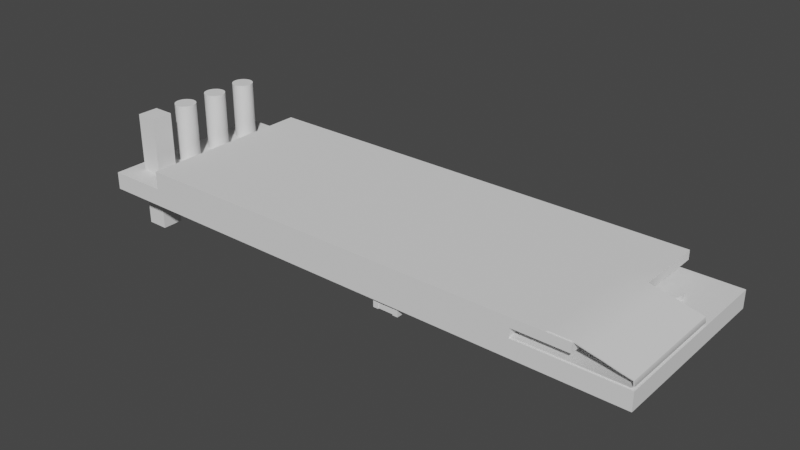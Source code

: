 # Source: ssd1306_0.91_.blend  (saved by Blender 2.93.21; exported with 4.5.12 LTS)
import bpy
from mathutils import Matrix  # noqa: F401  (used for matrix-valued properties, if any)

bpy.ops.wm.read_factory_settings(use_empty=True)
scene = bpy.context.scene
scene.name = 'Scene'

# ---- collections
col_x = bpy.data.collections.new('主体'); scene.collection.children.link(col_x)
col_x_1 = bpy.data.collections.new('小零件'); scene.collection.children.link(col_x_1)
col_x_2 = bpy.data.collections.new('布尔'); scene.collection.children.link(col_x_2)
col_x_3 = bpy.data.collections.new('引脚'); scene.collection.children.link(col_x_3)

# ---- node groups
ng_auto_smooth = bpy.data.node_groups.new('Auto Smooth', 'GeometryNodeTree')
_s = ng_auto_smooth.interface.new_socket(name='Geometry', in_out='OUTPUT', socket_type='NodeSocketGeometry')
_s = ng_auto_smooth.interface.new_socket(name='Geometry', in_out='INPUT', socket_type='NodeSocketGeometry')
_s = ng_auto_smooth.interface.new_socket(name='Angle', in_out='INPUT', socket_type='NodeSocketFloat')
_s.subtype = 'ANGLE'
_s.min_value = 0.0
_s.max_value = 3.142
ng_auto_smooth.is_modifier = True
_N = ng_auto_smooth.nodes; _L = ng_auto_smooth.links
n0 = _N.new('NodeGroupOutput'); n0.name = 'Group Output'; n0.location = (480, -100)
n1 = _N.new('NodeGroupInput'); n1.name = 'Group Input'; n1.location = (-420, -300)
n2 = _N.new('NodeGroupInput'); n2.name = 'Group Input.001'; n2.location = (-60, -100)
n3 = _N.new('GeometryNodeSetShadeSmooth'); n3.name = 'Set Shade Smooth'; n3.location = (120, -100)
n3.domain = 'EDGE'
n4 = _N.new('GeometryNodeSetShadeSmooth'); n4.name = 'Set Shade Smooth.001'; n4.location = (300, -100)
n5 = _N.new('GeometryNodeInputMeshEdgeAngle'); n5.name = 'Edge Angle'; n5.location = (-420, -220)
n6 = _N.new('GeometryNodeInputEdgeSmooth'); n6.name = 'Is Edge Smooth'; n6.location = (-60, -160)
n7 = _N.new('GeometryNodeInputShadeSmooth'); n7.name = 'Is Face Smooth'; n7.location = (-240, -340)
n8 = _N.new('FunctionNodeBooleanMath'); n8.name = 'Boolean Math'; n8.location = (-60, -220)
n9 = _N.new('FunctionNodeCompare'); n9.name = 'Compare'; n9.location = (-240, -180)
n9.operation = 'LESS_EQUAL'
_L.new(n5.outputs[0], n9.inputs[0])
_L.new(n4.outputs[0], n0.inputs[0])
_L.new(n1.outputs[1], n9.inputs[1])
_L.new(n9.outputs[0], n8.inputs[0])
_L.new(n7.outputs[0], n8.inputs[1])
_L.new(n2.outputs[0], n3.inputs[0])
_L.new(n6.outputs[0], n3.inputs[1])
_L.new(n3.outputs[0], n4.inputs[0])
_L.new(n8.outputs[0], n3.inputs[2])
n0.is_active_output = True

# ---- world
world_world = bpy.data.worlds.new('World'); scene.world = world_world
world_world.use_nodes = True; world_world.node_tree.nodes.clear()
_N = world_world.node_tree.nodes; _L = world_world.node_tree.links
n0 = _N.new('ShaderNodeOutputWorld'); n0.name = 'World Output'; n0.location = (300, 300)
n1 = _N.new('ShaderNodeBackground'); n1.name = 'Background'; n1.location = (10, 300)
n1.inputs[0].default_value = (0.05088, 0.05088, 0.05088, 1.0)
_L.new(n1.outputs[0], n0.inputs[0])
n0.is_active_output = True
world_world.color = (0.05088, 0.05088, 0.05088)
world_world.use_sun_shadow = False
world_world.sun_shadow_jitter_overblur = 0.0

# ---- meshes
me_x = bpy.data.meshes.new('立方体')
me_x.from_pydata([(-1.0, -1.0, -1.0), (-1.0, -1.0, 1.0), (-1.0, 1.0, -1.0), (-1.0, 1.0, 1.0), (1.0, -1.0, -1.0), (1.0, -1.0, 1.0), (1.0, 1.0, -1.0), (1.0, 1.0, 1.0)], [], [(0, 1, 3, 2), (2, 3, 7, 6), (6, 7, 5, 4), (4, 5, 1, 0), (2, 6, 4, 0), (7, 3, 1, 5)])
_uv = me_x.uv_layers.new(name='UV 贴图')
_uv.uv.foreach_set('vector', [0.375, 0.0, 0.625, 0.0, 0.625, 0.25, 0.375, 0.25, 0.375, 0.25, 0.625, 0.25, 0.625, 0.5, 0.375, 0.5, 0.375, 0.5, 0.625, 0.5, 0.625, 0.75, 0.375, 0.75, 0.375, 0.75, 0.625, 0.75, 0.625, 1.0, 0.375, 1.0, 0.125, 0.5, 0.375, 0.5, 0.375, 0.75, 0.125, 0.75, 0.625, 0.5, 0.875, 0.5, 0.875, 0.75, 0.625, 0.75])
me_x.use_remesh_fix_poles = True
me_x.use_remesh_preserve_attributes = False
me_x.update()
me_001 = bpy.data.meshes.new('立方体.001')
me_001.from_pydata([(-1.0, -1.0, -1.0), (-1.0, -1.0, 1.0), (-1.0, 1.0, -1.0), (-1.0, 1.0, 1.0), (1.0, -1.0, -1.0), (1.0, -1.0, 1.0), (1.0, 1.0, -1.0), (1.0, 1.0, 1.0)], [], [(0, 1, 3, 2), (2, 3, 7, 6), (6, 7, 5, 4), (4, 5, 1, 0), (2, 6, 4, 0), (7, 3, 1, 5)])
_uv = me_001.uv_layers.new(name='UV 贴图')
_uv.uv.foreach_set('vector', [0.375, 0.0, 0.625, 0.0, 0.625, 0.25, 0.375, 0.25, 0.375, 0.25, 0.625, 0.25, 0.625, 0.5, 0.375, 0.5, 0.375, 0.5, 0.625, 0.5, 0.625, 0.75, 0.375, 0.75, 0.375, 0.75, 0.625, 0.75, 0.625, 1.0, 0.375, 1.0, 0.125, 0.5, 0.375, 0.5, 0.375, 0.75, 0.125, 0.75, 0.625, 0.5, 0.875, 0.5, 0.875, 0.75, 0.625, 0.75])
me_001.use_remesh_fix_poles = True
me_001.use_remesh_preserve_attributes = False
me_001.update()
me_002 = bpy.data.meshes.new('立方体.002')
me_002.from_pydata([(-1.0, -1.0, -1.0), (-1.0, -1.0, 1.0), (-1.0, 1.0, -1.0), (-1.0, 1.0, 1.0), (1.0, -1.0, -1.0), (1.0, -1.0, 1.0), (1.0, 1.0, -1.0), (1.0, 1.0, 1.0)], [], [(0, 1, 3, 2), (2, 3, 7, 6), (6, 7, 5, 4), (4, 5, 1, 0), (2, 6, 4, 0), (7, 3, 1, 5)])
_uv = me_002.uv_layers.new(name='UV 贴图')
_uv.uv.foreach_set('vector', [0.375, 0.0, 0.625, 0.0, 0.625, 0.25, 0.375, 0.25, 0.375, 0.25, 0.625, 0.25, 0.625, 0.5, 0.375, 0.5, 0.375, 0.5, 0.625, 0.5, 0.625, 0.75, 0.375, 0.75, 0.375, 0.75, 0.625, 0.75, 0.625, 1.0, 0.375, 1.0, 0.125, 0.5, 0.375, 0.5, 0.375, 0.75, 0.125, 0.75, 0.625, 0.5, 0.875, 0.5, 0.875, 0.75, 0.625, 0.75])
me_002.use_remesh_fix_poles = True
me_002.use_remesh_preserve_attributes = False
me_002.update()
me_x_1 = bpy.data.meshes.new('平面')
me_x_1.from_pydata([(-1.0, -1.0, 0.02279), (2.284, -1.0, -0.7324), (-1.0, 1.0, 0.02279), (2.284, 1.0, -0.7324), (-1.0, 0.5, 0.02279), (-1.0, 2.197e-10, 0.02279), (-1.0, -0.5, 0.02279), (-0.2007, -1.0, -0.1654), (0.6064, -1.0, -0.3308), (1.421, -1.0, -0.5355), (2.284, -0.5, -0.7324), (2.284, -7.062e-09, -0.7324), (2.284, 0.5, -0.7324), (1.421, 1.0, -0.5355), (0.6064, 1.0, -0.3308), (-0.2007, 1.0, -0.1654), (-0.2007, -0.5, -0.1654), (-0.2007, -1.595e-09, -0.1654), (-0.2007, 0.5, -0.1654), (0.6064, -0.5, -0.3308), (0.6064, -3.189e-09, -0.3308), (0.6064, 0.5, -0.3308), (1.421, -0.5, -0.5355), (1.421, -5.164e-09, -0.5355), (1.421, 0.5, -0.5355), (-2.453, -1.0, 0.02279), (-2.453, 1.0, 0.02279), (-2.453, 0.5, 0.02279), (-2.453, 2.197e-10, 0.02279), (-2.453, -0.5, 0.02279), (-1.0, 1.437, 0.02279), (-2.453, 1.437, 0.02279), (2.331, -1.0, -1.063), (2.331, 1.0, -1.063), (2.331, -0.5, -1.063), (2.331, -1.025e-08, -1.063), (2.331, 0.5, -1.063), (2.178, -1.0, -1.23), (2.178, 1.0, -1.23), (2.178, -0.5, -1.23), (2.178, -1.178e-08, -1.23), (2.178, 0.5, -1.23), (-4.492, -1.0, -1.23), (-4.492, 1.0, -1.23), (-4.492, -0.5, -1.23), (-4.492, -1.193e-08, -1.23), (-4.492, 0.5, -1.23)], [], [(24, 12, 3, 13), (4, 18, 15, 2), (18, 21, 14, 15), (21, 24, 13, 14), (0, 7, 16, 6), (6, 16, 17, 5), (5, 17, 18, 4), (7, 8, 19, 16), (16, 19, 20, 17), (17, 20, 21, 18), (8, 9, 22, 19), (19, 22, 23, 20), (20, 23, 24, 21), (9, 1, 10, 22), (22, 10, 11, 23), (23, 11, 12, 24), (6, 5, 28, 29), (4, 2, 26, 27), (0, 6, 29, 25), (5, 4, 27, 28), (26, 2, 30, 31), (3, 12, 36, 33), (11, 10, 34, 35), (12, 11, 35, 36), (10, 1, 32, 34), (33, 36, 41, 38), (36, 35, 40, 41), (34, 32, 37, 39), (35, 34, 39, 40), (40, 39, 44, 45), (38, 41, 46, 43), (41, 40, 45, 46), (39, 37, 42, 44)])
me_x_1.polygons.foreach_set('use_smooth', [True] * 33)
_uv = me_x_1.uv_layers.new(name='UV 贴图')
_uv.uv.foreach_set('vector', [0.75, 0.75, 1.0, 0.75, 1.0, 1.0, 0.75, 1.0, 0.0, 0.75, 0.25, 0.75, 0.25, 1.0, 0.0, 1.0, 0.25, 0.75, 0.5, 0.75, 0.5, 1.0, 0.25, 1.0, 0.5, 0.75, 0.75, 0.75, 0.75, 1.0, 0.5, 1.0, 0.0, 0.0, 0.25, 0.0, 0.25, 0.25, 0.0, 0.25, 0.0, 0.25, 0.25, 0.25, 0.25, 0.5, 0.0, 0.5, 0.0, 0.5, 0.25, 0.5, 0.25, 0.75, 0.0, 0.75, 0.25, 0.0, 0.5, 0.0, 0.5, 0.25, 0.25, 0.25, 0.25, 0.25, 0.5, 0.25, 0.5, 0.5, 0.25, 0.5, 0.25, 0.5, 0.5, 0.5, 0.5, 0.75, 0.25, 0.75, 0.5, 0.0, 0.75, 0.0, 0.75, 0.25, 0.5, 0.25, 0.5, 0.25, 0.75, 0.25, 0.75, 0.5, 0.5, 0.5, 0.5, 0.5, 0.75, 0.5, 0.75, 0.75, 0.5, 0.75, 0.75, 0.0, 1.0, 0.0, 1.0, 0.25, 0.75, 0.25, 0.75, 0.25, 1.0, 0.25, 1.0, 0.5, 0.75, 0.5, 0.75, 0.5, 1.0, 0.5, 1.0, 0.75, 0.75, 0.75, 0.0, 0.25, 0.0, 0.5, 0.0, 0.5, 0.0, 0.25, 0.0, 0.75, 0.0, 1.0, 0.0, 1.0, 0.0, 0.75, 0.0, 0.0, 0.0, 0.25, 0.0, 0.25, 0.0, 0.0, 0.0, 0.5, 0.0, 0.75, 0.0, 0.75, 0.0, 0.5, 0.0, 1.0, 0.0, 1.0, 0.0, 1.0, 0.0, 1.0, 1.0, 1.0, 1.0, 0.75, 1.0, 0.75, 1.0, 1.0, 1.0, 0.5, 1.0, 0.25, 1.0, 0.25, 1.0, 0.5, 1.0, 0.75, 1.0, 0.5, 1.0, 0.5, 1.0, 0.75, 1.0, 0.25, 1.0, 0.0, 1.0, 0.0, 1.0, 0.25, 1.0, 1.0, 1.0, 0.75, 1.0, 0.75, 1.0, 1.0, 1.0, 0.75, 1.0, 0.5, 1.0, 0.5, 1.0, 0.75, 1.0, 0.25, 1.0, 0.0, 1.0, 0.0, 1.0, 0.25, 1.0, 0.5, 1.0, 0.25, 1.0, 0.25, 1.0, 0.5, 1.0, 0.5, 1.0, 0.25, 1.0, 0.25, 1.0, 0.5, 1.0, 1.0, 1.0, 0.75, 1.0, 0.75, 1.0, 1.0, 1.0, 0.75, 1.0, 0.5, 1.0, 0.5, 1.0, 0.75, 1.0, 0.25, 1.0, 0.0, 1.0, 0.0, 1.0, 0.25])
me_x_1.use_remesh_fix_poles = True
me_x_1.use_remesh_preserve_attributes = False
me_x_1.update()
me_003 = bpy.data.meshes.new('立方体.003')
me_003.from_pydata([(-1.0, -1.0, -1.0), (-1.0, -1.0, 1.0), (-1.0, 1.0, -1.0), (-1.0, 1.0, 1.0), (1.0, -1.0, -1.0), (1.0, -1.0, 1.0), (1.0, 1.0, -1.0), (1.0, 1.0, 1.0), (0.7143, 1.0, -1.0), (0.4286, 1.0, -1.0), (0.1429, 1.0, -1.0), (-0.1429, 1.0, -1.0), (-0.4286, 1.0, -1.0), (-0.7143, 1.0, -1.0), (-0.7143, 1.0, 1.0), (-0.4286, 1.0, 1.0), (-0.1429, 1.0, 1.0), (0.1429, 1.0, 1.0), (0.4286, 1.0, 1.0), (0.7143, 1.0, 1.0), (-0.7143, -1.0, -1.0), (-0.4286, -1.0, -1.0), (-0.1429, -1.0, -1.0), (0.1429, -1.0, -1.0), (0.4286, -1.0, -1.0), (0.7143, -1.0, -1.0), (0.7143, -1.0, 1.0), (0.4286, -1.0, 1.0), (0.1429, -1.0, 1.0), (-0.1429, -1.0, 1.0), (-0.4286, -1.0, 1.0), (-0.7143, -1.0, 1.0), (-1.0, -1.0, -0.3789), (-1.0, 1.0, -0.3789), (1.0, 1.0, -0.3789), (1.0, -1.0, -0.3789), (0.7143, -1.0, -0.3789), (0.4286, -1.0, -0.3789), (0.1429, -1.0, -0.3789), (-0.1429, -1.0, -0.3789), (-0.4286, -1.0, -0.3789), (-0.7143, -1.0, -0.3789), (-0.7143, 1.0, -0.3789), (-0.4286, 1.0, -0.3789), (-0.1429, 1.0, -0.3789), (0.1429, 1.0, -0.3789), (0.4286, 1.0, -0.3789), (0.7143, 1.0, -0.3789), (-0.7143, -2.0, -1.0), (-0.4286, -2.0, -1.0), (0.4286, -2.0, -1.0), (0.7143, -2.0, -1.0), (0.7143, -2.0, -0.3789), (0.4286, -2.0, -0.3789), (-0.4286, -2.0, -0.3789), (-0.7143, -2.0, -0.3789), (0.1429, 2.0, -1.0), (-0.1429, 2.0, -1.0), (-0.1429, 2.0, -0.3789), (0.1429, 2.0, -0.3789)], [], [(32, 1, 3, 33), (47, 19, 7, 34), (34, 7, 5, 35), (41, 31, 1, 32), (8, 6, 4, 25), (14, 3, 1, 31), (7, 19, 26, 5), (19, 18, 27, 26), (18, 17, 28, 27), (17, 16, 29, 28), (16, 15, 30, 29), (15, 14, 31, 30), (2, 13, 20, 0), (13, 12, 21, 20), (12, 11, 22, 21), (11, 10, 23, 22), (10, 9, 24, 23), (9, 8, 25, 24), (35, 5, 26, 36), (36, 26, 27, 37), (37, 27, 28, 38), (38, 28, 29, 39), (39, 29, 30, 40), (40, 30, 31, 41), (33, 3, 14, 42), (42, 14, 15, 43), (43, 15, 16, 44), (44, 16, 17, 45), (45, 17, 18, 46), (46, 18, 19, 47), (9, 46, 47, 8), (10, 45, 46, 9), (11, 44, 58, 57), (12, 43, 44, 11), (13, 42, 43, 12), (2, 33, 42, 13), (21, 40, 54, 49), (22, 39, 40, 21), (23, 38, 39, 22), (24, 37, 38, 23), (20, 21, 49, 48), (4, 35, 36, 25), (20, 41, 32, 0), (6, 34, 35, 4), (8, 47, 34, 6), (0, 32, 33, 2), (49, 54, 55, 48), (51, 52, 53, 50), (25, 36, 52, 51), (36, 37, 53, 52), (41, 20, 48, 55), (24, 25, 51, 50), (40, 41, 55, 54), (37, 24, 50, 53), (57, 58, 59, 56), (44, 45, 59, 58), (10, 11, 57, 56), (45, 10, 56, 59)])
_uv = me_003.uv_layers.new(name='UV 贴图')
_uv.uv.foreach_set('vector', [0.4526, 0.0, 0.625, 0.0, 0.625, 0.25, 0.4526, 0.25, 0.4526, 0.4643, 0.625, 0.4643, 0.625, 0.5, 0.4526, 0.5, 0.4526, 0.5, 0.625, 0.5, 0.625, 0.75, 0.4526, 0.75, 0.4526, 0.9643, 0.625, 0.9643, 0.625, 1.0, 0.4526, 1.0, 0.3393, 0.5, 0.375, 0.5, 0.375, 0.75, 0.3393, 0.75, 0.8393, 0.5, 0.875, 0.5, 0.875, 0.75, 0.8393, 0.75, 0.625, 0.5, 0.6607, 0.5, 0.6607, 0.75, 0.625, 0.75, 0.6607, 0.5, 0.6964, 0.5, 0.6964, 0.75, 0.6607, 0.75, 0.6964, 0.5, 0.7321, 0.5, 0.7321, 0.75, 0.6964, 0.75, 0.7321, 0.5, 0.7679, 0.5, 0.7679, 0.75, 0.7321, 0.75, 0.7679, 0.5, 0.8036, 0.5, 0.8036, 0.75, 0.7679, 0.75, 0.8036, 0.5, 0.8393, 0.5, 0.8393, 0.75, 0.8036, 0.75, 0.125, 0.5, 0.1607, 0.5, 0.1607, 0.75, 0.125, 0.75, 0.1607, 0.5, 0.1964, 0.5, 0.1964, 0.75, 0.1607, 0.75, 0.1964, 0.5, 0.2321, 0.5, 0.2321, 0.75, 0.1964, 0.75, 0.2321, 0.5, 0.2679, 0.5, 0.2679, 0.75, 0.2321, 0.75, 0.2679, 0.5, 0.3036, 0.5, 0.3036, 0.75, 0.2679, 0.75, 0.3036, 0.5, 0.3393, 0.5, 0.3393, 0.75, 0.3036, 0.75, 0.4526, 0.75, 0.625, 0.75, 0.625, 0.7857, 0.4526, 0.7857, 0.4526, 0.7857, 0.625, 0.7857, 0.625, 0.8214, 0.4526, 0.8214, 0.4526, 0.8214, 0.625, 0.8214, 0.625, 0.8571, 0.4526, 0.8571, 0.4526, 0.8571, 0.625, 0.8571, 0.625, 0.8929, 0.4526, 0.8929, 0.4526, 0.8929, 0.625, 0.8929, 0.625, 0.9286, 0.4526, 0.9286, 0.4526, 0.9286, 0.625, 0.9286, 0.625, 0.9643, 0.4526, 0.9643, 0.4526, 0.25, 0.625, 0.25, 0.625, 0.2857, 0.4526, 0.2857, 0.4526, 0.2857, 0.625, 0.2857, 0.625, 0.3214, 0.4526, 0.3214, 0.4526, 0.3214, 0.625, 0.3214, 0.625, 0.3571, 0.4526, 0.3571, 0.4526, 0.3571, 0.625, 0.3571, 0.625, 0.3929, 0.4526, 0.3929, 0.4526, 0.3929, 0.625, 0.3929, 0.625, 0.4286, 0.4526, 0.4286, 0.4526, 0.4286, 0.625, 0.4286, 0.625, 0.4643, 0.4526, 0.4643, 0.375, 0.4286, 0.4526, 0.4286, 0.4526, 0.4643, 0.375, 0.4643, 0.375, 0.3929, 0.4526, 0.3929, 0.4526, 0.4286, 0.375, 0.4286, 0.375, 0.3571, 0.4526, 0.3571, 0.4526, 0.3571, 0.375, 0.3571, 0.375, 0.3214, 0.4526, 0.3214, 0.4526, 0.3571, 0.375, 0.3571, 0.375, 0.2857, 0.4526, 0.2857, 0.4526, 0.3214, 0.375, 0.3214, 0.375, 0.25, 0.4526, 0.25, 0.4526, 0.2857, 0.375, 0.2857, 0.375, 0.9286, 0.4526, 0.9286, 0.4526, 0.9286, 0.375, 0.9286, 0.375, 0.8929, 0.4526, 0.8929, 0.4526, 0.9286, 0.375, 0.9286, 0.375, 0.8571, 0.4526, 0.8571, 0.4526, 0.8929, 0.375, 0.8929, 0.375, 0.8214, 0.4526, 0.8214, 0.4526, 0.8571, 0.375, 0.8571, 0.1607, 0.75, 0.1964, 0.75, 0.1964, 0.75, 0.1607, 0.75, 0.375, 0.75, 0.4526, 0.75, 0.4526, 0.7857, 0.375, 0.7857, 0.375, 0.9643, 0.4526, 0.9643, 0.4526, 1.0, 0.375, 1.0, 0.375, 0.5, 0.4526, 0.5, 0.4526, 0.75, 0.375, 0.75, 0.375, 0.4643, 0.4526, 0.4643, 0.4526, 0.5, 0.375, 0.5, 0.375, 0.0, 0.4526, 0.0, 0.4526, 0.25, 0.375, 0.25, 0.375, 0.9286, 0.4526, 0.9286, 0.4526, 0.9643, 0.375, 0.9643, 0.375, 0.7857, 0.4526, 0.7857, 0.4526, 0.8214, 0.375, 0.8214, 0.375, 0.7857, 0.4526, 0.7857, 0.4526, 0.7857, 0.375, 0.7857, 0.4526, 0.7857, 0.4526, 0.8214, 0.4526, 0.8214, 0.4526, 0.7857, 0.4526, 0.9643, 0.375, 0.9643, 0.375, 0.9643, 0.4526, 0.9643, 0.3036, 0.75, 0.3393, 0.75, 0.3393, 0.75, 0.3036, 0.75, 0.4526, 0.9286, 0.4526, 0.9643, 0.4526, 0.9643, 0.4526, 0.9286, 0.4526, 0.8214, 0.375, 0.8214, 0.375, 0.8214, 0.4526, 0.8214, 0.375, 0.3571, 0.4526, 0.3571, 0.4526, 0.3929, 0.375, 0.3929, 0.4526, 0.3571, 0.4526, 0.3929, 0.4526, 0.3929, 0.4526, 0.3571, 0.2679, 0.5, 0.2321, 0.5, 0.2321, 0.5, 0.2679, 0.5, 0.4526, 0.3929, 0.375, 0.3929, 0.375, 0.3929, 0.4526, 0.3929])
me_003.use_remesh_fix_poles = True
me_003.use_remesh_preserve_attributes = False
me_003.update()
me_004 = bpy.data.meshes.new('立方体.004')
me_004.from_pydata([(-1.0, 0.594, 1.0), (-1.0, -0.594, -1.0), (-1.0, 0.594, -1.0), (-1.0, -0.594, -1.0), (-1.0, -0.594, 1.0), (-1.0, 0.594, 1.0), (1.0, -0.594, -1.0), (1.0, 0.594, -1.0), (1.0, 0.594, 1.0), (1.0, -0.594, 1.0), (-1.0, -0.594, -1.0), (-1.094, -1.0, 1.094), (-1.094, -1.0, -1.094), (-1.0, 0.594, 1.0), (-1.094, 0.594, 1.094), (-1.094, 1.0, -1.094), (-1.094, 1.0, 1.094), (1.094, 1.0, 1.094), (1.0, 0.594, -1.0), (1.0, -0.594, 1.0), (1.094, 1.0, -1.094), (1.094, 0.594, -1.094), (-1.0, 0.594, -1.0), (-1.0, -0.594, 1.0), (1.0, -0.594, -1.0), (1.0, 0.594, 1.0), (1.0, 0.594, -1.0), (1.0, -0.594, 1.0), (-1.0, 0.594, -1.0), (-1.0, -0.594, 1.0), (1.0, -0.594, -1.0), (1.0, 0.594, 1.0), (-1.094, -0.594, -1.094), (1.094, -0.594, 1.094), (1.094, -1.0, 1.094), (1.094, -1.0, -1.094), (-1.094, 0.594, -1.094), (-1.094, -0.594, 1.094), (1.094, -0.594, -1.094), (1.094, 0.594, 1.094)], [], [(3, 6, 24, 10), (6, 9, 19, 24), (2, 5, 13, 22), (5, 8, 25, 13), (7, 2, 22, 18), (8, 5, 4, 9), (8, 7, 18, 25), (2, 7, 6, 3), (4, 3, 10, 23), (7, 8, 9, 6), (9, 4, 23, 19), (3, 4, 5, 2), (36, 14, 16, 15), (15, 16, 17, 20), (19, 23, 29, 27), (10, 24, 30, 1), (24, 19, 27, 30), (22, 13, 0, 28), (13, 25, 31, 0), (18, 22, 28, 26), (25, 18, 26, 31), (23, 10, 1, 29), (28, 0, 14, 36), (0, 31, 39, 14), (26, 28, 36, 21), (31, 26, 21, 39), (29, 1, 32, 37), (27, 29, 37, 33), (1, 30, 38, 32), (30, 27, 33, 38), (38, 33, 34, 35), (35, 34, 11, 12), (32, 38, 35, 12), (33, 37, 11, 34), (17, 16, 14, 39), (15, 20, 21, 36), (20, 17, 39, 21), (12, 11, 37, 32)])
_uv = me_004.uv_layers.new(name='UV 贴图')
_uv.uv.foreach_set('vector', [0.125, 0.6667, 0.375, 0.6667, 0.375, 0.6667, 0.125, 0.6667, 0.375, 0.6667, 0.625, 0.6667, 0.625, 0.6667, 0.375, 0.6667, 0.375, 0.1667, 0.625, 0.1667, 0.625, 0.1667, 0.375, 0.1667, 0.875, 0.5833, 0.625, 0.5833, 0.625, 0.5833, 0.875, 0.5833, 0.375, 0.5833, 0.125, 0.5833, 0.125, 0.5833, 0.375, 0.5833, 0.625, 0.5833, 0.875, 0.5833, 0.875, 0.6667, 0.625, 0.6667, 0.625, 0.5833, 0.375, 0.5833, 0.375, 0.5833, 0.625, 0.5833, 0.125, 0.5833, 0.375, 0.5833, 0.375, 0.6667, 0.125, 0.6667, 0.625, 0.08333, 0.375, 0.08333, 0.375, 0.08333, 0.625, 0.08333, 0.375, 0.5833, 0.625, 0.5833, 0.625, 0.6667, 0.375, 0.6667, 0.625, 0.6667, 0.875, 0.6667, 0.875, 0.6667, 0.625, 0.6667, 0.375, 0.08333, 0.625, 0.08333, 0.625, 0.1667, 0.375, 0.1667, 0.375, 0.1667, 0.625, 0.1667, 0.625, 0.25, 0.375, 0.25, 0.375, 0.25, 0.625, 0.25, 0.625, 0.5, 0.375, 0.5, 0.625, 0.6667, 0.875, 0.6667, 0.875, 0.6667, 0.625, 0.6667, 0.125, 0.6667, 0.375, 0.6667, 0.375, 0.6667, 0.125, 0.6667, 0.375, 0.6667, 0.625, 0.6667, 0.625, 0.6667, 0.375, 0.6667, 0.375, 0.1667, 0.625, 0.1667, 0.625, 0.1667, 0.375, 0.1667, 0.875, 0.5833, 0.625, 0.5833, 0.625, 0.5833, 0.875, 0.5833, 0.375, 0.5833, 0.125, 0.5833, 0.125, 0.5833, 0.375, 0.5833, 0.625, 0.5833, 0.375, 0.5833, 0.375, 0.5833, 0.625, 0.5833, 0.625, 0.08333, 0.375, 0.08333, 0.375, 0.08333, 0.625, 0.08333, 0.375, 0.1667, 0.625, 0.1667, 0.625, 0.1667, 0.375, 0.1667, 0.875, 0.5833, 0.625, 0.5833, 0.625, 0.5833, 0.875, 0.5833, 0.375, 0.5833, 0.125, 0.5833, 0.125, 0.5833, 0.375, 0.5833, 0.625, 0.5833, 0.375, 0.5833, 0.375, 0.5833, 0.625, 0.5833, 0.625, 0.08333, 0.375, 0.08333, 0.375, 0.08333, 0.625, 0.08333, 0.625, 0.6667, 0.875, 0.6667, 0.875, 0.6667, 0.625, 0.6667, 0.125, 0.6667, 0.375, 0.6667, 0.375, 0.6667, 0.125, 0.6667, 0.375, 0.6667, 0.625, 0.6667, 0.625, 0.6667, 0.375, 0.6667, 0.375, 0.6667, 0.625, 0.6667, 0.625, 0.75, 0.375, 0.75, 0.375, 0.75, 0.625, 0.75, 0.625, 1.0, 0.375, 1.0, 0.125, 0.6667, 0.375, 0.6667, 0.375, 0.75, 0.125, 0.75, 0.625, 0.6667, 0.875, 0.6667, 0.875, 0.75, 0.625, 0.75, 0.625, 0.5, 0.875, 0.5, 0.875, 0.5833, 0.625, 0.5833, 0.125, 0.5, 0.375, 0.5, 0.375, 0.5833, 0.125, 0.5833, 0.375, 0.5, 0.625, 0.5, 0.625, 0.5833, 0.375, 0.5833, 0.375, 0.0, 0.625, 0.0, 0.625, 0.08333, 0.375, 0.08333])
me_004.use_remesh_fix_poles = True
me_004.use_remesh_preserve_attributes = False
me_004.update()
me_005 = bpy.data.meshes.new('立方体.005')
me_005.from_pydata([(-1.0, 0.594, 1.0), (-1.0, -0.594, -1.0), (-1.0, 0.594, -1.0), (-1.0, -0.594, -1.0), (-1.0, -0.594, 1.0), (-1.0, 0.594, 1.0), (1.0, -0.594, -1.0), (1.0, 0.594, -1.0), (1.0, 0.594, 1.0), (1.0, -0.594, 1.0), (-1.0, -0.594, -1.0), (-1.094, -1.0, 1.094), (-1.094, -1.0, -1.094), (-1.0, 0.594, 1.0), (-1.094, 0.594, 1.094), (-1.094, 1.0, -1.094), (-1.094, 1.0, 1.094), (1.094, 1.0, 1.094), (1.0, 0.594, -1.0), (1.0, -0.594, 1.0), (1.094, 1.0, -1.094), (1.094, 0.594, -1.094), (-1.0, 0.594, -1.0), (-1.0, -0.594, 1.0), (1.0, -0.594, -1.0), (1.0, 0.594, 1.0), (1.0, 0.594, -1.0), (1.0, -0.594, 1.0), (-1.0, 0.594, -1.0), (-1.0, -0.594, 1.0), (1.0, -0.594, -1.0), (1.0, 0.594, 1.0), (-1.094, -0.594, -1.094), (1.094, -0.594, 1.094), (1.094, -1.0, 1.094), (1.094, -1.0, -1.094), (-1.094, 0.594, -1.094), (-1.094, -0.594, 1.094), (1.094, -0.594, -1.094), (1.094, 0.594, 1.094)], [], [(3, 6, 24, 10), (6, 9, 19, 24), (2, 5, 13, 22), (5, 8, 25, 13), (7, 2, 22, 18), (8, 5, 4, 9), (8, 7, 18, 25), (2, 7, 6, 3), (4, 3, 10, 23), (7, 8, 9, 6), (9, 4, 23, 19), (3, 4, 5, 2), (36, 14, 16, 15), (15, 16, 17, 20), (19, 23, 29, 27), (10, 24, 30, 1), (24, 19, 27, 30), (22, 13, 0, 28), (13, 25, 31, 0), (18, 22, 28, 26), (25, 18, 26, 31), (23, 10, 1, 29), (28, 0, 14, 36), (0, 31, 39, 14), (26, 28, 36, 21), (31, 26, 21, 39), (29, 1, 32, 37), (27, 29, 37, 33), (1, 30, 38, 32), (30, 27, 33, 38), (38, 33, 34, 35), (35, 34, 11, 12), (32, 38, 35, 12), (33, 37, 11, 34), (17, 16, 14, 39), (15, 20, 21, 36), (20, 17, 39, 21), (12, 11, 37, 32)])
_uv = me_005.uv_layers.new(name='UV 贴图')
_uv.uv.foreach_set('vector', [0.125, 0.6667, 0.375, 0.6667, 0.375, 0.6667, 0.125, 0.6667, 0.375, 0.6667, 0.625, 0.6667, 0.625, 0.6667, 0.375, 0.6667, 0.375, 0.1667, 0.625, 0.1667, 0.625, 0.1667, 0.375, 0.1667, 0.875, 0.5833, 0.625, 0.5833, 0.625, 0.5833, 0.875, 0.5833, 0.375, 0.5833, 0.125, 0.5833, 0.125, 0.5833, 0.375, 0.5833, 0.625, 0.5833, 0.875, 0.5833, 0.875, 0.6667, 0.625, 0.6667, 0.625, 0.5833, 0.375, 0.5833, 0.375, 0.5833, 0.625, 0.5833, 0.125, 0.5833, 0.375, 0.5833, 0.375, 0.6667, 0.125, 0.6667, 0.625, 0.08333, 0.375, 0.08333, 0.375, 0.08333, 0.625, 0.08333, 0.375, 0.5833, 0.625, 0.5833, 0.625, 0.6667, 0.375, 0.6667, 0.625, 0.6667, 0.875, 0.6667, 0.875, 0.6667, 0.625, 0.6667, 0.375, 0.08333, 0.625, 0.08333, 0.625, 0.1667, 0.375, 0.1667, 0.375, 0.1667, 0.625, 0.1667, 0.625, 0.25, 0.375, 0.25, 0.375, 0.25, 0.625, 0.25, 0.625, 0.5, 0.375, 0.5, 0.625, 0.6667, 0.875, 0.6667, 0.875, 0.6667, 0.625, 0.6667, 0.125, 0.6667, 0.375, 0.6667, 0.375, 0.6667, 0.125, 0.6667, 0.375, 0.6667, 0.625, 0.6667, 0.625, 0.6667, 0.375, 0.6667, 0.375, 0.1667, 0.625, 0.1667, 0.625, 0.1667, 0.375, 0.1667, 0.875, 0.5833, 0.625, 0.5833, 0.625, 0.5833, 0.875, 0.5833, 0.375, 0.5833, 0.125, 0.5833, 0.125, 0.5833, 0.375, 0.5833, 0.625, 0.5833, 0.375, 0.5833, 0.375, 0.5833, 0.625, 0.5833, 0.625, 0.08333, 0.375, 0.08333, 0.375, 0.08333, 0.625, 0.08333, 0.375, 0.1667, 0.625, 0.1667, 0.625, 0.1667, 0.375, 0.1667, 0.875, 0.5833, 0.625, 0.5833, 0.625, 0.5833, 0.875, 0.5833, 0.375, 0.5833, 0.125, 0.5833, 0.125, 0.5833, 0.375, 0.5833, 0.625, 0.5833, 0.375, 0.5833, 0.375, 0.5833, 0.625, 0.5833, 0.625, 0.08333, 0.375, 0.08333, 0.375, 0.08333, 0.625, 0.08333, 0.625, 0.6667, 0.875, 0.6667, 0.875, 0.6667, 0.625, 0.6667, 0.125, 0.6667, 0.375, 0.6667, 0.375, 0.6667, 0.125, 0.6667, 0.375, 0.6667, 0.625, 0.6667, 0.625, 0.6667, 0.375, 0.6667, 0.375, 0.6667, 0.625, 0.6667, 0.625, 0.75, 0.375, 0.75, 0.375, 0.75, 0.625, 0.75, 0.625, 1.0, 0.375, 1.0, 0.125, 0.6667, 0.375, 0.6667, 0.375, 0.75, 0.125, 0.75, 0.625, 0.6667, 0.875, 0.6667, 0.875, 0.75, 0.625, 0.75, 0.625, 0.5, 0.875, 0.5, 0.875, 0.5833, 0.625, 0.5833, 0.125, 0.5, 0.375, 0.5, 0.375, 0.5833, 0.125, 0.5833, 0.375, 0.5, 0.625, 0.5, 0.625, 0.5833, 0.375, 0.5833, 0.375, 0.0, 0.625, 0.0, 0.625, 0.08333, 0.375, 0.08333])
me_005.use_remesh_fix_poles = True
me_005.use_remesh_preserve_attributes = False
me_005.update()
me_x_2 = bpy.data.meshes.new('柱体')
me_x_2.from_pydata([(0.0, 1.0, -1.0), (0.0, 1.0, 1.0), (0.1951, 0.9808, -1.0), (0.1951, 0.9808, 1.0), (0.3827, 0.9239, -1.0), (0.3827, 0.9239, 1.0), (0.5556, 0.8315, -1.0), (0.5556, 0.8315, 1.0), (0.7071, 0.7071, -1.0), (0.7071, 0.7071, 1.0), (0.8315, 0.5556, -1.0), (0.8315, 0.5556, 1.0), (0.9239, 0.3827, -1.0), (0.9239, 0.3827, 1.0), (0.9808, 0.1951, -1.0), (0.9808, 0.1951, 1.0), (1.0, -4.371e-08, -1.0), (1.0, -4.371e-08, 1.0), (0.9808, -0.1951, -1.0), (0.9808, -0.1951, 1.0), (0.9239, -0.3827, -1.0), (0.9239, -0.3827, 1.0), (0.8315, -0.5556, -1.0), (0.8315, -0.5556, 1.0), (0.7071, -0.7071, -1.0), (0.7071, -0.7071, 1.0), (0.5556, -0.8315, -1.0), (0.5556, -0.8315, 1.0), (0.3827, -0.9239, -1.0), (0.3827, -0.9239, 1.0), (0.1951, -0.9808, -1.0), (0.1951, -0.9808, 1.0), (-8.742e-08, -1.0, -1.0), (-8.742e-08, -1.0, 1.0), (-0.1951, -0.9808, -1.0), (-0.1951, -0.9808, 1.0), (-0.3827, -0.9239, -1.0), (-0.3827, -0.9239, 1.0), (-0.5556, -0.8315, -1.0), (-0.5556, -0.8315, 1.0), (-0.7071, -0.7071, -1.0), (-0.7071, -0.7071, 1.0), (-0.8315, -0.5556, -1.0), (-0.8315, -0.5556, 1.0), (-0.9239, -0.3827, -1.0), (-0.9239, -0.3827, 1.0), (-0.9808, -0.1951, -1.0), (-0.9808, -0.1951, 1.0), (-1.0, 1.192e-08, -1.0), (-1.0, 1.192e-08, 1.0), (-0.9808, 0.1951, -1.0), (-0.9808, 0.1951, 1.0), (-0.9239, 0.3827, -1.0), (-0.9239, 0.3827, 1.0), (-0.8315, 0.5556, -1.0), (-0.8315, 0.5556, 1.0), (-0.7071, 0.7071, -1.0), (-0.7071, 0.7071, 1.0), (-0.5556, 0.8315, -1.0), (-0.5556, 0.8315, 1.0), (-0.3827, 0.9239, -1.0), (-0.3827, 0.9239, 1.0), (-0.1951, 0.9808, -1.0), (-0.1951, 0.9808, 1.0)], [], [(0, 1, 3, 2), (2, 3, 5, 4), (4, 5, 7, 6), (6, 7, 9, 8), (8, 9, 11, 10), (10, 11, 13, 12), (12, 13, 15, 14), (14, 15, 17, 16), (16, 17, 19, 18), (18, 19, 21, 20), (20, 21, 23, 22), (22, 23, 25, 24), (24, 25, 27, 26), (26, 27, 29, 28), (28, 29, 31, 30), (30, 31, 33, 32), (32, 33, 35, 34), (34, 35, 37, 36), (36, 37, 39, 38), (38, 39, 41, 40), (40, 41, 43, 42), (42, 43, 45, 44), (44, 45, 47, 46), (46, 47, 49, 48), (48, 49, 51, 50), (50, 51, 53, 52), (52, 53, 55, 54), (54, 55, 57, 56), (56, 57, 59, 58), (58, 59, 61, 60), (3, 1, 63, 61, 59, 57, 55, 53, 51, 49, 47, 45, 43, 41, 39, 37, 35, 33, 31, 29, 27, 25, 23, 21, 19, 17, 15, 13, 11, 9, 7, 5), (60, 61, 63, 62), (62, 63, 1, 0), (0, 2, 4, 6, 8, 10, 12, 14, 16, 18, 20, 22, 24, 26, 28, 30, 32, 34, 36, 38, 40, 42, 44, 46, 48, 50, 52, 54, 56, 58, 60, 62)])
_uv = me_x_2.uv_layers.new(name='UV 贴图')
_uv.uv.foreach_set('vector', [1.0, 0.5, 1.0, 1.0, 0.9688, 1.0, 0.9688, 0.5, 0.9688, 0.5, 0.9688, 1.0, 0.9375, 1.0, 0.9375, 0.5, 0.9375, 0.5, 0.9375, 1.0, 0.9062, 1.0, 0.9062, 0.5, 0.9062, 0.5, 0.9062, 1.0, 0.875, 1.0, 0.875, 0.5, 0.875, 0.5, 0.875, 1.0, 0.8438, 1.0, 0.8438, 0.5, 0.8438, 0.5, 0.8438, 1.0, 0.8125, 1.0, 0.8125, 0.5, 0.8125, 0.5, 0.8125, 1.0, 0.7812, 1.0, 0.7812, 0.5, 0.7812, 0.5, 0.7812, 1.0, 0.75, 1.0, 0.75, 0.5, 0.75, 0.5, 0.75, 1.0, 0.7188, 1.0, 0.7188, 0.5, 0.7188, 0.5, 0.7188, 1.0, 0.6875, 1.0, 0.6875, 0.5, 0.6875, 0.5, 0.6875, 1.0, 0.6562, 1.0, 0.6562, 0.5, 0.6562, 0.5, 0.6562, 1.0, 0.625, 1.0, 0.625, 0.5, 0.625, 0.5, 0.625, 1.0, 0.5938, 1.0, 0.5938, 0.5, 0.5938, 0.5, 0.5938, 1.0, 0.5625, 1.0, 0.5625, 0.5, 0.5625, 0.5, 0.5625, 1.0, 0.5312, 1.0, 0.5312, 0.5, 0.5312, 0.5, 0.5312, 1.0, 0.5, 1.0, 0.5, 0.5, 0.5, 0.5, 0.5, 1.0, 0.4688, 1.0, 0.4688, 0.5, 0.4688, 0.5, 0.4688, 1.0, 0.4375, 1.0, 0.4375, 0.5, 0.4375, 0.5, 0.4375, 1.0, 0.4062, 1.0, 0.4062, 0.5, 0.4062, 0.5, 0.4062, 1.0, 0.375, 1.0, 0.375, 0.5, 0.375, 0.5, 0.375, 1.0, 0.3438, 1.0, 0.3438, 0.5, 0.3438, 0.5, 0.3438, 1.0, 0.3125, 1.0, 0.3125, 0.5, 0.3125, 0.5, 0.3125, 1.0, 0.2812, 1.0, 0.2812, 0.5, 0.2812, 0.5, 0.2812, 1.0, 0.25, 1.0, 0.25, 0.5, 0.25, 0.5, 0.25, 1.0, 0.2188, 1.0, 0.2188, 0.5, 0.2188, 0.5, 0.2188, 1.0, 0.1875, 1.0, 0.1875, 0.5, 0.1875, 0.5, 0.1875, 1.0, 0.1562, 1.0, 0.1562, 0.5, 0.1562, 0.5, 0.1562, 1.0, 0.125, 1.0, 0.125, 0.5, 0.125, 0.5, 0.125, 1.0, 0.09375, 1.0, 0.09375, 0.5, 0.09375, 0.5, 0.09375, 1.0, 0.0625, 1.0, 0.0625, 0.5, 0.2968, 0.4854, 0.25, 0.49, 0.2032, 0.4854, 0.1582, 0.4717, 0.1167, 0.4496, 0.08029, 0.4197, 0.05045, 0.3833, 0.02827, 0.3418, 0.01461, 0.2968, 0.01, 0.25, 0.01461, 0.2032, 0.02827, 0.1582, 0.05045, 0.1167, 0.08029, 0.08029, 0.1167, 0.05045, 0.1582, 0.02827, 0.2032, 0.01461, 0.25, 0.01, 0.2968, 0.01461, 0.3418, 0.02827, 0.3833, 0.05045, 0.4197, 0.08029, 0.4496, 0.1167, 0.4717, 0.1582, 0.4854, 0.2032, 0.49, 0.25, 0.4854, 0.2968, 0.4717, 0.3418, 0.4496, 0.3833, 0.4197, 0.4197, 0.3833, 0.4496, 0.3418, 0.4717, 0.0625, 0.5, 0.0625, 1.0, 0.03125, 1.0, 0.03125, 0.5, 0.03125, 0.5, 0.03125, 1.0, 0.0, 1.0, 0.0, 0.5, 0.75, 0.49, 0.7968, 0.4854, 0.8418, 0.4717, 0.8833, 0.4496, 0.9197, 0.4197, 0.9496, 0.3833, 0.9717, 0.3418, 0.9854, 0.2968, 0.99, 0.25, 0.9854, 0.2032, 0.9717, 0.1582, 0.9496, 0.1167, 0.9197, 0.08029, 0.8833, 0.05045, 0.8418, 0.02827, 0.7968, 0.01461, 0.75, 0.01, 0.7032, 0.01461, 0.6582, 0.02827, 0.6167, 0.05045, 0.5803, 0.08029, 0.5504, 0.1167, 0.5283, 0.1582, 0.5146, 0.2032, 0.51, 0.25, 0.5146, 0.2968, 0.5283, 0.3418, 0.5504, 0.3833, 0.5803, 0.4197, 0.6167, 0.4496, 0.6582, 0.4717, 0.7032, 0.4854])
me_x_2.use_remesh_fix_poles = True
me_x_2.use_remesh_preserve_attributes = False
me_x_2.update()
me_006 = bpy.data.meshes.new('立方体.006')
me_006.from_pydata([(-1.0, -1.0, -1.0), (-1.0, -1.0, 1.0), (-1.0, 1.0, -1.0), (-1.0, 1.0, 1.0), (1.0, -1.0, -1.0), (1.0, -1.0, 1.0), (1.0, 1.0, -1.0), (1.0, 1.0, 1.0)], [], [(0, 1, 3, 2), (2, 3, 7, 6), (6, 7, 5, 4), (4, 5, 1, 0), (2, 6, 4, 0), (7, 3, 1, 5)])
_uv = me_006.uv_layers.new(name='UV 贴图')
_uv.uv.foreach_set('vector', [0.375, 0.0, 0.625, 0.0, 0.625, 0.25, 0.375, 0.25, 0.375, 0.25, 0.625, 0.25, 0.625, 0.5, 0.375, 0.5, 0.375, 0.5, 0.625, 0.5, 0.625, 0.75, 0.375, 0.75, 0.375, 0.75, 0.625, 0.75, 0.625, 1.0, 0.375, 1.0, 0.125, 0.5, 0.375, 0.5, 0.375, 0.75, 0.125, 0.75, 0.625, 0.5, 0.875, 0.5, 0.875, 0.75, 0.625, 0.75])
me_006.use_remesh_fix_poles = True
me_006.use_remesh_preserve_attributes = False
me_006.update()
me_001_1 = bpy.data.meshes.new('柱体.001')
me_001_1.from_pydata([(-5.722e-06, 1.0, -1.0), (-5.722e-06, 1.0, 1.0), (0.1951, 0.9808, -1.0), (0.1951, 0.9808, 1.0), (0.3827, 0.9239, -1.0), (0.3827, 0.9239, 1.0), (0.5556, 0.8315, -1.0), (0.5556, 0.8315, 1.0), (0.7071, 0.7071, -1.0), (0.7071, 0.7071, 1.0), (0.8315, 0.5556, -1.0), (0.8315, 0.5556, 1.0), (0.9239, 0.3827, -1.0), (0.9239, 0.3827, 1.0), (0.9808, 0.1951, -1.0), (0.9808, 0.1951, 1.0), (1.0, -2.384e-07, -1.0), (1.0, -2.384e-07, 1.0), (0.9808, -0.1951, -1.0), (0.9808, -0.1951, 1.0), (0.9239, -0.3827, -1.0), (0.9239, -0.3827, 1.0), (0.8315, -0.5556, -1.0), (0.8315, -0.5556, 1.0), (0.7071, -0.7071, -1.0), (0.7071, -0.7071, 1.0), (0.5556, -0.8315, -1.0), (0.5556, -0.8315, 1.0), (0.3827, -0.9239, -1.0), (0.3827, -0.9239, 1.0), (0.1951, -0.9808, -1.0), (0.1951, -0.9808, 1.0), (-5.722e-06, -1.0, -1.0), (-5.722e-06, -1.0, 1.0), (-0.1951, -0.9808, -1.0), (-0.1951, -0.9808, 1.0), (-0.3827, -0.9239, -1.0), (-0.3827, -0.9239, 1.0), (-0.5556, -0.8315, -1.0), (-0.5556, -0.8315, 1.0), (-0.7071, -0.7071, -1.0), (-0.7071, -0.7071, 1.0), (-0.8315, -0.5556, -1.0), (-0.8315, -0.5556, 1.0), (-0.9239, -0.3827, -1.0), (-0.9239, -0.3827, 1.0), (-0.9808, -0.1951, -1.0), (-0.9808, -0.1951, 1.0), (-1.0, -2.384e-07, -1.0), (-1.0, -2.384e-07, 1.0), (-0.9808, 0.1951, -1.0), (-0.9808, 0.1951, 1.0), (-0.9239, 0.3827, -1.0), (-0.9239, 0.3827, 1.0), (-0.8315, 0.5556, -1.0), (-0.8315, 0.5556, 1.0), (-0.7071, 0.7071, -1.0), (-0.7071, 0.7071, 1.0), (-0.5556, 0.8315, -1.0), (-0.5556, 0.8315, 1.0), (-0.3827, 0.9239, -1.0), (-0.3827, 0.9239, 1.0), (-0.1951, 0.9808, -1.0), (-0.1951, 0.9808, 1.0)], [], [(0, 1, 3, 2), (2, 3, 5, 4), (4, 5, 7, 6), (6, 7, 9, 8), (8, 9, 11, 10), (10, 11, 13, 12), (12, 13, 15, 14), (14, 15, 17, 16), (16, 17, 19, 18), (18, 19, 21, 20), (20, 21, 23, 22), (22, 23, 25, 24), (24, 25, 27, 26), (26, 27, 29, 28), (28, 29, 31, 30), (30, 31, 33, 32), (32, 33, 35, 34), (34, 35, 37, 36), (36, 37, 39, 38), (38, 39, 41, 40), (40, 41, 43, 42), (42, 43, 45, 44), (44, 45, 47, 46), (46, 47, 49, 48), (48, 49, 51, 50), (50, 51, 53, 52), (52, 53, 55, 54), (54, 55, 57, 56), (56, 57, 59, 58), (58, 59, 61, 60), (3, 1, 63, 61, 59, 57, 55, 53, 51, 49, 47, 45, 43, 41, 39, 37, 35, 33, 31, 29, 27, 25, 23, 21, 19, 17, 15, 13, 11, 9, 7, 5), (60, 61, 63, 62), (62, 63, 1, 0), (0, 2, 4, 6, 8, 10, 12, 14, 16, 18, 20, 22, 24, 26, 28, 30, 32, 34, 36, 38, 40, 42, 44, 46, 48, 50, 52, 54, 56, 58, 60, 62)])
_uv = me_001_1.uv_layers.new(name='UV 贴图')
_uv.uv.foreach_set('vector', [1.0, 0.5, 1.0, 1.0, 0.9688, 1.0, 0.9688, 0.5, 0.9688, 0.5, 0.9688, 1.0, 0.9375, 1.0, 0.9375, 0.5, 0.9375, 0.5, 0.9375, 1.0, 0.9062, 1.0, 0.9062, 0.5, 0.9062, 0.5, 0.9062, 1.0, 0.875, 1.0, 0.875, 0.5, 0.875, 0.5, 0.875, 1.0, 0.8438, 1.0, 0.8438, 0.5, 0.8438, 0.5, 0.8438, 1.0, 0.8125, 1.0, 0.8125, 0.5, 0.8125, 0.5, 0.8125, 1.0, 0.7812, 1.0, 0.7812, 0.5, 0.7812, 0.5, 0.7812, 1.0, 0.75, 1.0, 0.75, 0.5, 0.75, 0.5, 0.75, 1.0, 0.7188, 1.0, 0.7188, 0.5, 0.7188, 0.5, 0.7188, 1.0, 0.6875, 1.0, 0.6875, 0.5, 0.6875, 0.5, 0.6875, 1.0, 0.6562, 1.0, 0.6562, 0.5, 0.6562, 0.5, 0.6562, 1.0, 0.625, 1.0, 0.625, 0.5, 0.625, 0.5, 0.625, 1.0, 0.5938, 1.0, 0.5938, 0.5, 0.5938, 0.5, 0.5938, 1.0, 0.5625, 1.0, 0.5625, 0.5, 0.5625, 0.5, 0.5625, 1.0, 0.5312, 1.0, 0.5312, 0.5, 0.5312, 0.5, 0.5312, 1.0, 0.5, 1.0, 0.5, 0.5, 0.5, 0.5, 0.5, 1.0, 0.4688, 1.0, 0.4688, 0.5, 0.4688, 0.5, 0.4688, 1.0, 0.4375, 1.0, 0.4375, 0.5, 0.4375, 0.5, 0.4375, 1.0, 0.4062, 1.0, 0.4062, 0.5, 0.4062, 0.5, 0.4062, 1.0, 0.375, 1.0, 0.375, 0.5, 0.375, 0.5, 0.375, 1.0, 0.3438, 1.0, 0.3438, 0.5, 0.3438, 0.5, 0.3438, 1.0, 0.3125, 1.0, 0.3125, 0.5, 0.3125, 0.5, 0.3125, 1.0, 0.2812, 1.0, 0.2812, 0.5, 0.2812, 0.5, 0.2812, 1.0, 0.25, 1.0, 0.25, 0.5, 0.25, 0.5, 0.25, 1.0, 0.2188, 1.0, 0.2188, 0.5, 0.2188, 0.5, 0.2188, 1.0, 0.1875, 1.0, 0.1875, 0.5, 0.1875, 0.5, 0.1875, 1.0, 0.1562, 1.0, 0.1562, 0.5, 0.1562, 0.5, 0.1562, 1.0, 0.125, 1.0, 0.125, 0.5, 0.125, 0.5, 0.125, 1.0, 0.09375, 1.0, 0.09375, 0.5, 0.09375, 0.5, 0.09375, 1.0, 0.0625, 1.0, 0.0625, 0.5, 0.2968, 0.4854, 0.25, 0.49, 0.2032, 0.4854, 0.1582, 0.4717, 0.1167, 0.4496, 0.08029, 0.4197, 0.05045, 0.3833, 0.02827, 0.3418, 0.01461, 0.2968, 0.01, 0.25, 0.01461, 0.2032, 0.02827, 0.1582, 0.05045, 0.1167, 0.08029, 0.08029, 0.1167, 0.05045, 0.1582, 0.02827, 0.2032, 0.01461, 0.25, 0.01, 0.2968, 0.01461, 0.3418, 0.02827, 0.3833, 0.05045, 0.4197, 0.08029, 0.4496, 0.1167, 0.4717, 0.1582, 0.4854, 0.2032, 0.49, 0.25, 0.4854, 0.2968, 0.4717, 0.3418, 0.4496, 0.3833, 0.4197, 0.4197, 0.3833, 0.4496, 0.3418, 0.4717, 0.0625, 0.5, 0.0625, 1.0, 0.03125, 1.0, 0.03125, 0.5, 0.03125, 0.5, 0.03125, 1.0, 0.0, 1.0, 0.0, 0.5, 0.75, 0.49, 0.7968, 0.4854, 0.8418, 0.4717, 0.8833, 0.4496, 0.9197, 0.4197, 0.9496, 0.3833, 0.9717, 0.3418, 0.9854, 0.2968, 0.99, 0.25, 0.9854, 0.2032, 0.9717, 0.1582, 0.9496, 0.1167, 0.9197, 0.08029, 0.8833, 0.05045, 0.8418, 0.02827, 0.7968, 0.01461, 0.75, 0.01, 0.7032, 0.01461, 0.6582, 0.02827, 0.6167, 0.05045, 0.5803, 0.08029, 0.5504, 0.1167, 0.5283, 0.1582, 0.5146, 0.2032, 0.51, 0.25, 0.5146, 0.2968, 0.5283, 0.3418, 0.5504, 0.3833, 0.5803, 0.4197, 0.6167, 0.4496, 0.6582, 0.4717, 0.7032, 0.4854])
me_001_1.use_remesh_fix_poles = True
me_001_1.use_remesh_preserve_attributes = False
me_001_1.update()
me_002_1 = bpy.data.meshes.new('柱体.002')
me_002_1.from_pydata([(0.0, 1.0, -1.0), (0.1951, 0.9808, -1.0), (0.0, 1.0, 1.0), (-0.1951, 0.9808, -1.0), (-0.3827, 0.9239, -1.0), (-0.1951, 0.9808, 1.0), (-0.3827, 0.9239, 1.0), (-0.5556, 0.8315, 1.0), (-0.7071, 0.7071, 1.0), (-0.5556, 0.8315, -1.0), (-0.7071, 0.7071, -1.0), (-0.8315, 0.5556, -1.0), (-0.9239, 0.3827, -1.0), (-0.8315, 0.5556, 1.0), (-0.9239, 0.3827, 1.0), (-0.9808, 0.1951, 1.0), (-1.0, 0.0, 1.0), (-0.9808, 0.1951, -1.0), (-1.0, 0.0, -1.0), (-0.9808, -0.1951, -1.0), (-0.9239, -0.3827, -1.0), (-0.9808, -0.1951, 1.0), (-0.9239, -0.3827, 1.0), (-0.8315, -0.5556, 1.0), (-0.7071, -0.7071, 1.0), (-0.8315, -0.5556, -1.0), (-0.7071, -0.7071, -1.0), (-0.5556, -0.8315, -1.0), (-0.3827, -0.9239, -1.0), (-0.5556, -0.8315, 1.0), (-0.3827, -0.9239, 1.0), (-0.1951, -0.9808, 1.0), (0.0, -1.0, 1.0), (-0.1951, -0.9808, -1.0), (0.0, -1.0, -1.0), (0.1951, -0.9808, -1.0), (0.3827, -0.9239, -1.0), (0.1951, -0.9808, 1.0), (0.3827, -0.9239, 1.0), (0.5556, -0.8315, 1.0), (0.7071, -0.7071, 1.0), (0.5556, -0.8315, -1.0), (0.7071, -0.7071, -1.0), (0.8315, -0.5556, -1.0), (0.9239, -0.3827, -1.0), (0.8315, -0.5556, 1.0), (0.9239, -0.3827, 1.0), (0.9808, -0.1951, 1.0), (1.0, 0.0, 1.0), (0.9808, -0.1951, -1.0), (1.0, 0.0, -1.0), (0.9808, 0.1951, -1.0), (0.9239, 0.3827, -1.0), (0.9808, 0.1951, 1.0), (0.9239, 0.3827, 1.0), (0.8315, 0.5556, 1.0), (0.7071, 0.7071, 1.0), (0.8315, 0.5556, -1.0), (0.7071, 0.7071, -1.0), (0.5556, 0.8315, -1.0), (0.3827, 0.9239, -1.0), (0.5556, 0.8315, 1.0), (0.3827, 0.9239, 1.0), (0.1951, 0.9808, 1.0)], [], [(0, 1, 60, 59, 58, 57, 52, 51, 50, 49, 44, 43, 42, 41, 36, 35, 34, 33, 28, 27, 26, 25, 20, 19, 18, 17, 12, 11, 10, 9, 4, 3), (0, 2, 63, 1), (3, 5, 2, 0), (4, 6, 5, 3), (63, 2, 5, 6, 7, 8, 13, 14, 15, 16, 21, 22, 23, 24, 29, 30, 31, 32, 37, 38, 39, 40, 45, 46, 47, 48, 53, 54, 55, 56, 61, 62), (9, 7, 6, 4), (10, 8, 7, 9), (11, 13, 8, 10), (12, 14, 13, 11), (17, 15, 14, 12), (18, 16, 15, 17), (19, 21, 16, 18), (20, 22, 21, 19), (25, 23, 22, 20), (26, 24, 23, 25), (27, 29, 24, 26), (28, 30, 29, 27), (33, 31, 30, 28), (34, 32, 31, 33), (35, 37, 32, 34), (36, 38, 37, 35), (41, 39, 38, 36), (42, 40, 39, 41), (43, 45, 40, 42), (44, 46, 45, 43), (49, 47, 46, 44), (50, 48, 47, 49), (51, 53, 48, 50), (52, 54, 53, 51), (57, 55, 54, 52), (58, 56, 55, 57), (59, 61, 56, 58), (60, 62, 61, 59), (1, 63, 62, 60)])
_uv = me_002_1.uv_layers.new(name='UV 贴图')
_uv.uv.foreach_set('vector', [0.75, 0.49, 0.7968, 0.4854, 0.8418, 0.4717, 0.8833, 0.4496, 0.9197, 0.4197, 0.9496, 0.3833, 0.9717, 0.3418, 0.9854, 0.2968, 0.99, 0.25, 0.9854, 0.2032, 0.9717, 0.1582, 0.9496, 0.1167, 0.9197, 0.08029, 0.8833, 0.05045, 0.8418, 0.02827, 0.7968, 0.01461, 0.75, 0.01, 0.7032, 0.01461, 0.6582, 0.02827, 0.6167, 0.05045, 0.5803, 0.08029, 0.5504, 0.1167, 0.5283, 0.1582, 0.5146, 0.2032, 0.51, 0.25, 0.5146, 0.2968, 0.5283, 0.3418, 0.5504, 0.3833, 0.5803, 0.4197, 0.6167, 0.4496, 0.6582, 0.4717, 0.7032, 0.4854, 1.0, 0.5, 1.0, 1.0, 0.9688, 1.0, 0.9688, 0.5, 0.03125, 0.5, 0.03125, 1.0, 0.0, 1.0, 0.0, 0.5, 0.0625, 0.5, 0.0625, 1.0, 0.03125, 1.0, 0.03125, 0.5, 0.2968, 0.4854, 0.25, 0.49, 0.2032, 0.4854, 0.1582, 0.4717, 0.1167, 0.4496, 0.08029, 0.4197, 0.05045, 0.3833, 0.02827, 0.3418, 0.01461, 0.2968, 0.01, 0.25, 0.01461, 0.2032, 0.02827, 0.1582, 0.05045, 0.1167, 0.08029, 0.08029, 0.1167, 0.05045, 0.1582, 0.02827, 0.2032, 0.01461, 0.25, 0.01, 0.2968, 0.01461, 0.3418, 0.02827, 0.3833, 0.05045, 0.4197, 0.08029, 0.4496, 0.1167, 0.4717, 0.1582, 0.4854, 0.2032, 0.49, 0.25, 0.4854, 0.2968, 0.4717, 0.3418, 0.4496, 0.3833, 0.4197, 0.4197, 0.3833, 0.4496, 0.3418, 0.4717, 0.09375, 0.5, 0.09375, 1.0, 0.0625, 1.0, 0.0625, 0.5, 0.125, 0.5, 0.125, 1.0, 0.09375, 1.0, 0.09375, 0.5, 0.1562, 0.5, 0.1562, 1.0, 0.125, 1.0, 0.125, 0.5, 0.1875, 0.5, 0.1875, 1.0, 0.1562, 1.0, 0.1562, 0.5, 0.2188, 0.5, 0.2188, 1.0, 0.1875, 1.0, 0.1875, 0.5, 0.25, 0.5, 0.25, 1.0, 0.2188, 1.0, 0.2188, 0.5, 0.2812, 0.5, 0.2812, 1.0, 0.25, 1.0, 0.25, 0.5, 0.3125, 0.5, 0.3125, 1.0, 0.2812, 1.0, 0.2812, 0.5, 0.3438, 0.5, 0.3438, 1.0, 0.3125, 1.0, 0.3125, 0.5, 0.375, 0.5, 0.375, 1.0, 0.3438, 1.0, 0.3438, 0.5, 0.4062, 0.5, 0.4062, 1.0, 0.375, 1.0, 0.375, 0.5, 0.4375, 0.5, 0.4375, 1.0, 0.4062, 1.0, 0.4062, 0.5, 0.4688, 0.5, 0.4688, 1.0, 0.4375, 1.0, 0.4375, 0.5, 0.5, 0.5, 0.5, 1.0, 0.4688, 1.0, 0.4688, 0.5, 0.5312, 0.5, 0.5312, 1.0, 0.5, 1.0, 0.5, 0.5, 0.5625, 0.5, 0.5625, 1.0, 0.5312, 1.0, 0.5312, 0.5, 0.5938, 0.5, 0.5938, 1.0, 0.5625, 1.0, 0.5625, 0.5, 0.625, 0.5, 0.625, 1.0, 0.5938, 1.0, 0.5938, 0.5, 0.6562, 0.5, 0.6562, 1.0, 0.625, 1.0, 0.625, 0.5, 0.6875, 0.5, 0.6875, 1.0, 0.6562, 1.0, 0.6562, 0.5, 0.7188, 0.5, 0.7188, 1.0, 0.6875, 1.0, 0.6875, 0.5, 0.75, 0.5, 0.75, 1.0, 0.7188, 1.0, 0.7188, 0.5, 0.7812, 0.5, 0.7812, 1.0, 0.75, 1.0, 0.75, 0.5, 0.8125, 0.5, 0.8125, 1.0, 0.7812, 1.0, 0.7812, 0.5, 0.8438, 0.5, 0.8438, 1.0, 0.8125, 1.0, 0.8125, 0.5, 0.875, 0.5, 0.875, 1.0, 0.8438, 1.0, 0.8438, 0.5, 0.9062, 0.5, 0.9062, 1.0, 0.875, 1.0, 0.875, 0.5, 0.9375, 0.5, 0.9375, 1.0, 0.9062, 1.0, 0.9062, 0.5, 0.9688, 0.5, 0.9688, 1.0, 0.9375, 1.0, 0.9375, 0.5])
me_002_1.use_remesh_fix_poles = True
me_002_1.use_remesh_preserve_attributes = False
me_002_1.update()
me_003_1 = bpy.data.meshes.new('柱体.003')
me_003_1.from_pydata([(0.0, 1.0, -1.0), (0.1951, 0.9808, -1.0), (0.0, 1.0, 1.0), (-0.1951, 0.9808, -1.0), (-0.3827, 0.9239, -1.0), (-0.1951, 0.9808, 1.0), (-0.3827, 0.9239, 1.0), (-0.5556, 0.8315, 1.0), (-0.7071, 0.7071, 1.0), (-0.5556, 0.8315, -1.0), (-0.7071, 0.7071, -1.0), (-0.8315, 0.5556, -1.0), (-0.9239, 0.3827, -1.0), (-0.8315, 0.5556, 1.0), (-0.9239, 0.3827, 1.0), (-0.9808, 0.1951, 1.0), (-1.0, 0.0, 1.0), (-0.9808, 0.1951, -1.0), (-1.0, 0.0, -1.0), (-0.9808, -0.1951, -1.0), (-0.9239, -0.3827, -1.0), (-0.9808, -0.1951, 1.0), (-0.9239, -0.3827, 1.0), (-0.8315, -0.5556, 1.0), (-0.7071, -0.7071, 1.0), (-0.8315, -0.5556, -1.0), (-0.7071, -0.7071, -1.0), (-0.5556, -0.8315, -1.0), (-0.3827, -0.9239, -1.0), (-0.5556, -0.8315, 1.0), (-0.3827, -0.9239, 1.0), (-0.1951, -0.9808, 1.0), (0.0, -1.0, 1.0), (-0.1951, -0.9808, -1.0), (0.0, -1.0, -1.0), (0.1951, -0.9808, -1.0), (0.3827, -0.9239, -1.0), (0.1951, -0.9808, 1.0), (0.3827, -0.9239, 1.0), (0.5556, -0.8315, 1.0), (0.7071, -0.7071, 1.0), (0.5556, -0.8315, -1.0), (0.7071, -0.7071, -1.0), (0.8315, -0.5556, -1.0), (0.9239, -0.3827, -1.0), (0.8315, -0.5556, 1.0), (0.9239, -0.3827, 1.0), (0.9808, -0.1951, 1.0), (1.0, 0.0, 1.0), (0.9808, -0.1951, -1.0), (1.0, 0.0, -1.0), (0.9808, 0.1951, -1.0), (0.9239, 0.3827, -1.0), (0.9808, 0.1951, 1.0), (0.9239, 0.3827, 1.0), (0.8315, 0.5556, 1.0), (0.7071, 0.7071, 1.0), (0.8315, 0.5556, -1.0), (0.7071, 0.7071, -1.0), (0.5556, 0.8315, -1.0), (0.3827, 0.9239, -1.0), (0.5556, 0.8315, 1.0), (0.3827, 0.9239, 1.0), (0.1951, 0.9808, 1.0)], [], [(0, 1, 60, 59, 58, 57, 52, 51, 50, 49, 44, 43, 42, 41, 36, 35, 34, 33, 28, 27, 26, 25, 20, 19, 18, 17, 12, 11, 10, 9, 4, 3), (0, 2, 63, 1), (3, 5, 2, 0), (4, 6, 5, 3), (63, 2, 5, 6, 7, 8, 13, 14, 15, 16, 21, 22, 23, 24, 29, 30, 31, 32, 37, 38, 39, 40, 45, 46, 47, 48, 53, 54, 55, 56, 61, 62), (9, 7, 6, 4), (10, 8, 7, 9), (11, 13, 8, 10), (12, 14, 13, 11), (17, 15, 14, 12), (18, 16, 15, 17), (19, 21, 16, 18), (20, 22, 21, 19), (25, 23, 22, 20), (26, 24, 23, 25), (27, 29, 24, 26), (28, 30, 29, 27), (33, 31, 30, 28), (34, 32, 31, 33), (35, 37, 32, 34), (36, 38, 37, 35), (41, 39, 38, 36), (42, 40, 39, 41), (43, 45, 40, 42), (44, 46, 45, 43), (49, 47, 46, 44), (50, 48, 47, 49), (51, 53, 48, 50), (52, 54, 53, 51), (57, 55, 54, 52), (58, 56, 55, 57), (59, 61, 56, 58), (60, 62, 61, 59), (1, 63, 62, 60)])
_uv = me_003_1.uv_layers.new(name='UV 贴图')
_uv.uv.foreach_set('vector', [0.75, 0.49, 0.7968, 0.4854, 0.8418, 0.4717, 0.8833, 0.4496, 0.9197, 0.4197, 0.9496, 0.3833, 0.9717, 0.3418, 0.9854, 0.2968, 0.99, 0.25, 0.9854, 0.2032, 0.9717, 0.1582, 0.9496, 0.1167, 0.9197, 0.08029, 0.8833, 0.05045, 0.8418, 0.02827, 0.7968, 0.01461, 0.75, 0.01, 0.7032, 0.01461, 0.6582, 0.02827, 0.6167, 0.05045, 0.5803, 0.08029, 0.5504, 0.1167, 0.5283, 0.1582, 0.5146, 0.2032, 0.51, 0.25, 0.5146, 0.2968, 0.5283, 0.3418, 0.5504, 0.3833, 0.5803, 0.4197, 0.6167, 0.4496, 0.6582, 0.4717, 0.7032, 0.4854, 1.0, 0.5, 1.0, 1.0, 0.9688, 1.0, 0.9688, 0.5, 0.03125, 0.5, 0.03125, 1.0, 0.0, 1.0, 0.0, 0.5, 0.0625, 0.5, 0.0625, 1.0, 0.03125, 1.0, 0.03125, 0.5, 0.2968, 0.4854, 0.25, 0.49, 0.2032, 0.4854, 0.1582, 0.4717, 0.1167, 0.4496, 0.08029, 0.4197, 0.05045, 0.3833, 0.02827, 0.3418, 0.01461, 0.2968, 0.01, 0.25, 0.01461, 0.2032, 0.02827, 0.1582, 0.05045, 0.1167, 0.08029, 0.08029, 0.1167, 0.05045, 0.1582, 0.02827, 0.2032, 0.01461, 0.25, 0.01, 0.2968, 0.01461, 0.3418, 0.02827, 0.3833, 0.05045, 0.4197, 0.08029, 0.4496, 0.1167, 0.4717, 0.1582, 0.4854, 0.2032, 0.49, 0.25, 0.4854, 0.2968, 0.4717, 0.3418, 0.4496, 0.3833, 0.4197, 0.4197, 0.3833, 0.4496, 0.3418, 0.4717, 0.09375, 0.5, 0.09375, 1.0, 0.0625, 1.0, 0.0625, 0.5, 0.125, 0.5, 0.125, 1.0, 0.09375, 1.0, 0.09375, 0.5, 0.1562, 0.5, 0.1562, 1.0, 0.125, 1.0, 0.125, 0.5, 0.1875, 0.5, 0.1875, 1.0, 0.1562, 1.0, 0.1562, 0.5, 0.2188, 0.5, 0.2188, 1.0, 0.1875, 1.0, 0.1875, 0.5, 0.25, 0.5, 0.25, 1.0, 0.2188, 1.0, 0.2188, 0.5, 0.2812, 0.5, 0.2812, 1.0, 0.25, 1.0, 0.25, 0.5, 0.3125, 0.5, 0.3125, 1.0, 0.2812, 1.0, 0.2812, 0.5, 0.3438, 0.5, 0.3438, 1.0, 0.3125, 1.0, 0.3125, 0.5, 0.375, 0.5, 0.375, 1.0, 0.3438, 1.0, 0.3438, 0.5, 0.4062, 0.5, 0.4062, 1.0, 0.375, 1.0, 0.375, 0.5, 0.4375, 0.5, 0.4375, 1.0, 0.4062, 1.0, 0.4062, 0.5, 0.4688, 0.5, 0.4688, 1.0, 0.4375, 1.0, 0.4375, 0.5, 0.5, 0.5, 0.5, 1.0, 0.4688, 1.0, 0.4688, 0.5, 0.5312, 0.5, 0.5312, 1.0, 0.5, 1.0, 0.5, 0.5, 0.5625, 0.5, 0.5625, 1.0, 0.5312, 1.0, 0.5312, 0.5, 0.5938, 0.5, 0.5938, 1.0, 0.5625, 1.0, 0.5625, 0.5, 0.625, 0.5, 0.625, 1.0, 0.5938, 1.0, 0.5938, 0.5, 0.6562, 0.5, 0.6562, 1.0, 0.625, 1.0, 0.625, 0.5, 0.6875, 0.5, 0.6875, 1.0, 0.6562, 1.0, 0.6562, 0.5, 0.7188, 0.5, 0.7188, 1.0, 0.6875, 1.0, 0.6875, 0.5, 0.75, 0.5, 0.75, 1.0, 0.7188, 1.0, 0.7188, 0.5, 0.7812, 0.5, 0.7812, 1.0, 0.75, 1.0, 0.75, 0.5, 0.8125, 0.5, 0.8125, 1.0, 0.7812, 1.0, 0.7812, 0.5, 0.8438, 0.5, 0.8438, 1.0, 0.8125, 1.0, 0.8125, 0.5, 0.875, 0.5, 0.875, 1.0, 0.8438, 1.0, 0.8438, 0.5, 0.9062, 0.5, 0.9062, 1.0, 0.875, 1.0, 0.875, 0.5, 0.9375, 0.5, 0.9375, 1.0, 0.9062, 1.0, 0.9062, 0.5, 0.9688, 0.5, 0.9688, 1.0, 0.9375, 1.0, 0.9375, 0.5])
me_003_1.use_remesh_fix_poles = True
me_003_1.use_remesh_preserve_attributes = False
me_003_1.update()

# ---- objects
ob_x = bpy.data.objects.new('空物体', None)
ob_pcb = bpy.data.objects.new('PCB', me_x)
ob_x_1 = bpy.data.objects.new('下层玻璃', me_001)
ob_001 = bpy.data.objects.new('下层玻璃.001', me_002)
ob_x_2 = bpy.data.objects.new('排线', me_x_1)
ob_x_3 = bpy.data.objects.new('三极管', me_003)
ob_x_4 = bpy.data.objects.new('贴片电阻', me_004)
ob_001_1 = bpy.data.objects.new('贴片电阻.001', me_005)
ob_x_5 = bpy.data.objects.new('小孔', me_x_2)
ob_gnd = bpy.data.objects.new('GND', me_006)
ob_vcc = bpy.data.objects.new('VCC', me_001_1)
ob_scl = bpy.data.objects.new('SCL', me_002_1)
ob_sda = bpy.data.objects.new('SDA', me_003_1)

# ---- transforms, parenting, visibility, modifiers, constraints
ob_x.location = (0.8484, 0.1832, 1.075)
ob_x.rotation_euler = (3.142, -0.0, -1.575)
ob_x.scale = (10.78, 10.78, 10.78)
ob_x.empty_display_type = 'IMAGE'
ob_x.empty_display_size = 5.0
ob_x.use_empty_image_alpha = True
ob_x.color = (1.0, 1.0, 1.0, 0.7868)
ob_x.show_in_front = True
ob_pcb.location = (0.0, 0.0, 0.0)
ob_pcb.scale = (18.66, 5.9, 0.575)
_m = ob_pcb.modifiers.new('小孔', 'BOOLEAN')
_m.object = ob_x_5
_m = ob_pcb.modifiers.new('引脚', 'BOOLEAN')
_m.collection = col_x_3
_m.operand_type = 'COLLECTION'
ob_x_1.parent = ob_pcb
ob_x_1.matrix_parent_inverse = Matrix(((0.05359, -0.0, 0.0, -0.0), (-0.0, 0.1695, -0.0, 0.0), (0.0, -0.0, 1.739, -0.0), (-0.0, 0.0, -0.0, 1.0)))
ob_x_1.location = (-1.454, 0.0, 0.8747)
ob_x_1.scale = (13.25, 5.9, 0.3)
ob_001.parent = ob_x_1
ob_001.matrix_parent_inverse = Matrix(((0.07547, -0.0, 0.0, 0.1097), (-0.0, 0.1695, -0.0, 0.0), (0.0, 0.0, 3.333, -2.916), (-0.0, 0.0, -0.0, 1.0)))
ob_001.location = (0.2961, 0.0, 1.475)
ob_001.scale = (15.0, 5.9, 0.3)
ob_x_2.parent = ob_001
ob_x_2.matrix_parent_inverse = Matrix(((0.06667, -0.0, 0.0, -0.01974), (-0.0, 0.1695, -0.0, 0.0), (0.0, -0.0, 3.333, -4.916), (-0.0, 0.0, -0.0, 1.0)))
ob_x_2.location = (16.28, -2.255, 1.806)
ob_x_2.scale = (1.0, 3.55, 1.0)
_m = ob_x_2.modifiers.new('实体化', 'SOLIDIFY')
_m.thickness = 0.07
_m = ob_x_2.modifiers.new('Auto Smooth', 'NODES')
_m.node_group = ng_auto_smooth
_gi = [s.identifier for s in ng_auto_smooth.interface.items_tree if s.item_type == 'SOCKET' and s.in_out == 'INPUT']
_m[_gi[1]] = 1.143  # Angle
ob_x_3.parent = ob_pcb
ob_x_3.matrix_parent_inverse = Matrix(((0.05359, -0.0, 0.0, -0.0), (-0.0, 0.1695, -0.0, 0.0), (0.0, -0.0, 1.739, -0.0), (-0.0, 0.0, -0.0, 1.0)))
ob_x_3.location = (-9.597, -1.638, -0.9948)
ob_x_3.rotation_euler = (-6.846e-08, 3.142, 1.571)
ob_x_3.scale = (1.45, 0.625, 0.5)
ob_x_4.parent = ob_pcb
ob_x_4.matrix_parent_inverse = Matrix(((0.05359, -0.0, 0.0, -0.0), (-0.0, 0.1695, -0.0, 0.0), (0.0, -0.0, 1.739, -0.0), (-0.0, 0.0, -0.0, 1.0)))
ob_x_4.location = (-3.217, 2.21, -0.8513)
ob_x_4.rotation_euler = (0.0, -0.0, 1.571)
ob_x_4.scale = (0.4, 0.85, 0.3428)
_m = ob_x_4.modifiers.new('阵列', 'ARRAY')
_m.count = 5
_m.relative_offset_displace = (-1.61, 0.0, 0.0)
ob_001_1.parent = ob_pcb
ob_001_1.matrix_parent_inverse = Matrix(((0.05359, -0.0, 0.0, -0.0), (-0.0, 0.1695, -0.0, 0.0), (0.0, -0.0, 1.739, -0.0), (-0.0, 0.0, -0.0, 1.0)))
ob_001_1.location = (3.697, 4.382, -0.8513)
ob_001_1.rotation_euler = (0.0, -0.0, 1.571)
ob_001_1.scale = (0.4, 0.85, 0.3428)
_m = ob_001_1.modifiers.new('阵列', 'ARRAY')
_m.count = 8
_m.relative_offset_displace = (-1.57, 0.0, 0.0)
ob_x_5.parent = ob_pcb
ob_x_5.matrix_parent_inverse = Matrix(((0.05359, -0.0, 0.0, -0.0), (-0.0, 0.1695, -0.0, 0.0), (0.0, -0.0, 1.739, -0.0), (-0.0, 0.0, -0.0, 1.0)))
ob_x_5.location = (15.7, 2.805, -0.01702)
ob_x_5.scale = (0.8686, 0.8686, 0.8686)
ob_gnd.parent = ob_pcb
ob_gnd.matrix_parent_inverse = Matrix(((0.05359, -0.0, 0.0, -0.0), (-0.0, 0.1695, -0.0, 0.0), (0.0, -0.0, 1.739, -0.0), (-0.0, 0.0, -0.0, 1.0)))
ob_gnd.location = (-17.0, -3.765, 0.575)
ob_gnd.scale = (0.6951, 0.6951, 3.8)
ob_vcc.parent = ob_pcb
ob_vcc.matrix_parent_inverse = Matrix(((0.05359, -0.0, 0.0, -0.0), (-0.0, 0.1695, -0.0, 0.0), (0.0, -0.0, 1.739, -0.0), (-0.0, 0.0, -0.0, 1.0)))
ob_vcc.location = (-17.0, -1.265, 0.575)
ob_vcc.scale = (0.6951, 0.6951, 3.8)
ob_scl.parent = ob_pcb
ob_scl.matrix_parent_inverse = Matrix(((0.05359, -0.0, 0.0, -0.0), (-0.0, 0.1695, -0.0, 0.0), (0.0, -0.0, 1.739, -0.0), (-0.0, 0.0, -0.0, 1.0)))
ob_scl.location = (-17.0, 1.235, 0.575)
ob_scl.scale = (0.6951, 0.6951, 3.8)
ob_sda.parent = ob_pcb
ob_sda.matrix_parent_inverse = Matrix(((0.05359, -0.0, 0.0, -0.0), (-0.0, 0.1695, -0.0, 0.0), (0.0, -0.0, 1.739, -0.0), (-0.0, 0.0, -0.0, 1.0)))
ob_sda.location = (-17.0, 3.735, 0.575)
ob_sda.scale = (0.6951, 0.6951, 3.8)

# ---- collection membership
scene.collection.objects.link(ob_x)
col_x.objects.link(ob_pcb)
col_x.objects.link(ob_x_1)
col_x.objects.link(ob_001)
col_x.objects.link(ob_x_2)
col_x_1.objects.link(ob_x_3)
col_x_1.objects.link(ob_x_4)
col_x_1.objects.link(ob_001_1)
col_x_2.objects.link(ob_x_5)
col_x_3.objects.link(ob_gnd)
col_x_3.objects.link(ob_vcc)
col_x_3.objects.link(ob_scl)
col_x_3.objects.link(ob_sda)

# ---- scene / render settings (as saved in the file)
scene.frame_start = 1; scene.frame_end = 250; scene.frame_set(7)
scene.render.engine = 'BLENDER_EEVEE_NEXT'
scene.cycles.use_denoising = False
scene.cycles.samples = 128
scene.cycles.sampling_pattern = 'TABULATED_SOBOL'
scene.cycles.use_adaptive_sampling = False
scene.cycles.use_light_tree = False
scene.view_settings.view_transform = 'Filmic'
bpy.context.view_layer.update()

# ---- added for rendering (the .blend has no active camera and no usable light): camera, sun
cam_auto = bpy.data.cameras.new('AutoCamera')
cam_auto.lens = 50.0
cam_auto.sensor_width = 36.0
cam_auto.clip_end = 1000.0
ob_auto_camera = bpy.data.objects.new('AutoCamera', cam_auto)
scene.collection.objects.link(ob_auto_camera)
ob_auto_camera.location = (36.8914, -44.2697, 30.0881)
ob_auto_camera.rotation_euler = (1.09748, -7.21219e-08, 0.694738)
scene.camera = ob_auto_camera
light_auto_sun = bpy.data.lights.new('AutoSun', 'SUN')
light_auto_sun.energy = 3.0
light_auto_sun.angle = 0.0523599
ob_auto_sun = bpy.data.objects.new('AutoSun', light_auto_sun)
scene.collection.objects.link(ob_auto_sun)
ob_auto_sun.rotation_euler = (0.872665, 0.174533, 0.523599)
bpy.context.view_layer.update()

